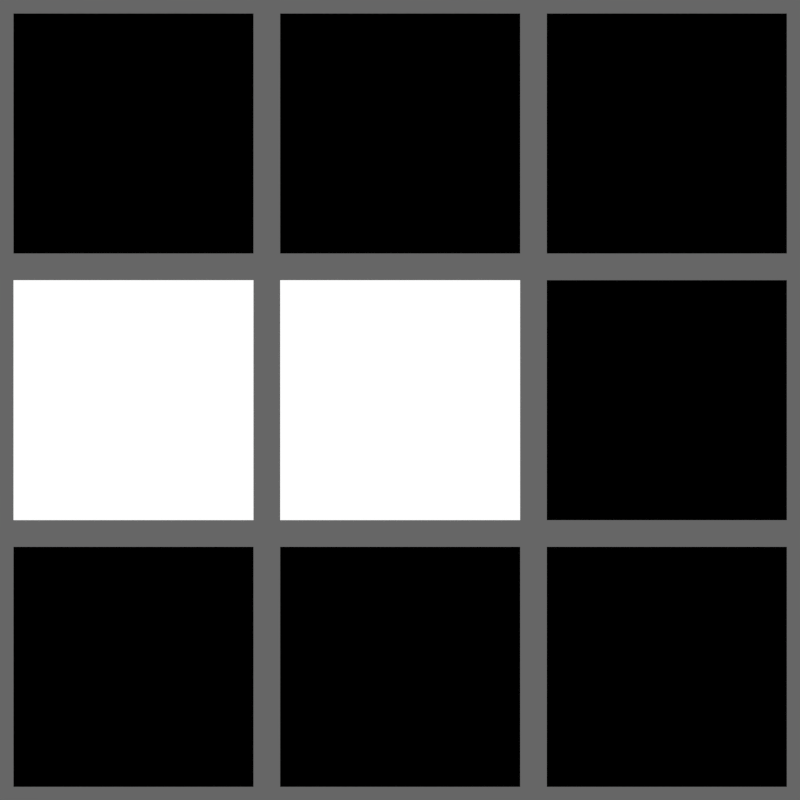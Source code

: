 # Source: bundles.blend  (saved by Blender 5.1.18; exported with 4.5.12 LTS)
import bpy
from mathutils import Matrix  # noqa: F401  (used for matrix-valued properties, if any)

bpy.ops.wm.read_factory_settings(use_empty=True)
scene = bpy.context.scene
scene.name = 'Scene'

# ---- collections
col_collection_1 = bpy.data.collections.new('Collection 1'); scene.collection.children.link(col_collection_1)

# ---- materials (node trees are filled in below, after node groups)
mat_bundle_simple = bpy.data.materials.new('Bundle-Simple')
mat_bundle_simple.alpha_threshold = 0.0
mat_bundle_simple.use_backface_culling_lightprobe_volume = False
mat_bundle_simple.roughness = 0.5
mat_bundle_simple.line_color = (0.0, 0.0, 0.0, 1.0)
mat_bundle_wrong_name = bpy.data.materials.new('Bundle-Wrong-Name')
mat_bundle_wrong_name.alpha_threshold = 0.0
mat_bundle_wrong_name.use_backface_culling_lightprobe_volume = False
mat_bundle_wrong_name.roughness = 0.5
mat_bundle_wrong_name.line_color = (0.0, 0.0, 0.0, 1.0)
mat_bundle_join = bpy.data.materials.new('Bundle-Join')
mat_bundle_join.alpha_threshold = 0.0
mat_bundle_join.use_backface_culling_lightprobe_volume = False
mat_bundle_join.roughness = 0.5
mat_bundle_join.line_color = (0.0, 0.0, 0.0, 1.0)
mat_bundle_join_muted = bpy.data.materials.new('Bundle-Join-Muted')
mat_bundle_join_muted.alpha_threshold = 0.0
mat_bundle_join_muted.use_backface_culling_lightprobe_volume = False
mat_bundle_join_muted.roughness = 0.5
mat_bundle_join_muted.line_color = (0.0, 0.0, 0.0, 1.0)
mat_bundle_nested = bpy.data.materials.new('Bundle-Nested')
mat_bundle_nested.alpha_threshold = 0.0
mat_bundle_nested.use_backface_culling_lightprobe_volume = False
mat_bundle_nested.roughness = 0.5
mat_bundle_nested.line_color = (0.0, 0.0, 0.0, 1.0)
mat_bundle_override = bpy.data.materials.new('Bundle-Override')
mat_bundle_override.alpha_threshold = 0.0
mat_bundle_override.use_backface_culling_lightprobe_volume = False
mat_bundle_override.roughness = 0.5
mat_bundle_override.line_color = (0.0, 0.0, 0.0, 1.0)
mat_repeat_simple_shader = bpy.data.materials.new('Repeat-Simple-Shader')
mat_repeat_simple_shader.alpha_threshold = 0.0
mat_repeat_simple_shader.use_backface_culling_lightprobe_volume = False
mat_repeat_simple_shader.roughness = 0.5
mat_repeat_simple_shader.line_color = (0.0, 0.0, 0.0, 1.0)
mat_repeat_simple_bundle = bpy.data.materials.new('Repeat-Simple-Bundle')
mat_repeat_simple_bundle.alpha_threshold = 0.0
mat_repeat_simple_bundle.use_backface_culling_lightprobe_volume = False
mat_repeat_simple_bundle.roughness = 0.5
mat_repeat_simple_bundle.line_color = (0.0, 0.0, 0.0, 1.0)
mat_repeat_simple_closure = bpy.data.materials.new('Repeat-Simple-Closure')
mat_repeat_simple_closure.alpha_threshold = 0.0
mat_repeat_simple_closure.use_backface_culling_lightprobe_volume = False
mat_repeat_simple_closure.roughness = 0.5
mat_repeat_simple_closure.line_color = (0.0, 0.0, 0.0, 1.0)

# ---- material node trees
mat_bundle_simple.use_nodes = True; mat_bundle_simple.node_tree.nodes.clear()
_N = mat_bundle_simple.node_tree.nodes; _L = mat_bundle_simple.node_tree.links
n0 = _N.new('ShaderNodeOutputMaterial'); n0.name = 'Material Output'; n0.location = (440, 260)
n1 = _N.new('NodeUndefined'); n1.name = 'Combine Bundle'; n1.location = (80, 260)
n1.inputs[0].default_value = 0.2
n2 = _N.new('NodeUndefined'); n2.name = 'Separate Bundle'; n2.location = (260, 260)
_L.new(n1.outputs[0], n2.inputs[0])
_L.new(n2.outputs[0], n0.inputs[0])
n0.is_active_output = True
mat_bundle_wrong_name.use_nodes = True; mat_bundle_wrong_name.node_tree.nodes.clear()
_N = mat_bundle_wrong_name.node_tree.nodes; _L = mat_bundle_wrong_name.node_tree.links
n0 = _N.new('ShaderNodeOutputMaterial'); n0.name = 'Material Output'; n0.location = (463, 279)
n1 = _N.new('NodeUndefined'); n1.name = 'Combine Bundle'; n1.location = (100, 280)
n1.inputs[0].default_value = 0.2
n2 = _N.new('NodeUndefined'); n2.name = 'Separate Bundle'; n2.location = (280, 280)
_L.new(n1.outputs[0], n2.inputs[0])
_L.new(n2.outputs[0], n0.inputs[0])
n0.is_active_output = True
mat_bundle_join.use_nodes = True; mat_bundle_join.node_tree.nodes.clear()
_N = mat_bundle_join.node_tree.nodes; _L = mat_bundle_join.node_tree.links
n0 = _N.new('ShaderNodeOutputMaterial'); n0.name = 'Material Output'; n0.location = (560, 300)
n1 = _N.new('NodeUndefined'); n1.name = 'Combine Bundle'; n1.location = (-160, 300)
n1.inputs[0].default_value = 0.2
n2 = _N.new('NodeUndefined'); n2.name = 'Combine Bundle.001'; n2.location = (-160, 180)
n2.inputs[0].default_value = 0.5
n3 = _N.new('NodeUndefined'); n3.name = 'Join Bundle'; n3.location = (20, 300)
n4 = _N.new('NodeUndefined'); n4.name = 'Separate Bundle'; n4.location = (200, 300)
n5 = _N.new('ShaderNodeMath'); n5.name = 'Math'; n5.location = (380, 300)
_L.new(n1.outputs[0], n3.inputs[0])
_L.new(n2.outputs[0], n3.inputs[0])
_L.new(n3.outputs[0], n4.inputs[0])
_L.new(n4.outputs[0], n5.inputs[0])
_L.new(n4.outputs[1], n5.inputs[1])
_L.new(n5.outputs[0], n0.inputs[0])
n0.is_active_output = True
mat_bundle_join_muted.use_nodes = True; mat_bundle_join_muted.node_tree.nodes.clear()
_N = mat_bundle_join_muted.node_tree.nodes; _L = mat_bundle_join_muted.node_tree.links
n0 = _N.new('ShaderNodeOutputMaterial'); n0.name = 'Material Output'; n0.location = (500, 220)
n1 = _N.new('NodeUndefined'); n1.name = 'Combine Bundle'; n1.location = (-220, 220)
n1.inputs[0].default_value = 0.2
n2 = _N.new('NodeUndefined'); n2.name = 'Combine Bundle.001'; n2.location = (-220, 100)
n2.inputs[0].default_value = 0.5
n3 = _N.new('NodeUndefined'); n3.name = 'Join Bundle'; n3.location = (-40, 220)
n3.mute = True
n4 = _N.new('NodeUndefined'); n4.name = 'Separate Bundle'; n4.location = (140, 220)
n5 = _N.new('ShaderNodeMath'); n5.name = 'Math'; n5.location = (320, 220)
_L.new(n1.outputs[0], n3.inputs[0])
_L.new(n2.outputs[0], n3.inputs[0])
_L.new(n3.outputs[0], n4.inputs[0])
_L.new(n4.outputs[0], n5.inputs[0])
_L.new(n4.outputs[1], n5.inputs[1])
_L.new(n5.outputs[0], n0.inputs[0])
n0.is_active_output = True
mat_bundle_nested.use_nodes = True; mat_bundle_nested.node_tree.nodes.clear()
_N = mat_bundle_nested.node_tree.nodes; _L = mat_bundle_nested.node_tree.links
n0 = _N.new('ShaderNodeOutputMaterial'); n0.name = 'Material Output'; n0.location = (580, 160)
n1 = _N.new('NodeUndefined'); n1.name = 'Combine Bundle'; n1.location = (-140, 160)
n1.inputs[0].default_value = 0.2
n2 = _N.new('NodeUndefined'); n2.name = 'Separate Bundle'; n2.location = (400, 160)
n3 = _N.new('NodeUndefined'); n3.name = 'Combine Bundle.001'; n3.location = (40, 160)
n4 = _N.new('NodeUndefined'); n4.name = 'Separate Bundle.001'; n4.location = (220, 160)
_L.new(n1.outputs[0], n3.inputs[0])
_L.new(n3.outputs[0], n4.inputs[0])
_L.new(n4.outputs[0], n2.inputs[0])
_L.new(n2.outputs[0], n0.inputs[0])
n0.is_active_output = True
mat_bundle_override.use_nodes = True; mat_bundle_override.node_tree.nodes.clear()
_N = mat_bundle_override.node_tree.nodes; _L = mat_bundle_override.node_tree.links
n0 = _N.new('ShaderNodeOutputMaterial'); n0.name = 'Material Output'; n0.location = (200, 300)
n1 = _N.new('NodeUndefined'); n1.name = 'Combine Bundle'; n1.location = (-340, 300)
n1.inputs[0].default_value = 0.2
n2 = _N.new('NodeUndefined'); n2.name = 'Combine Bundle.001'; n2.location = (-340, 180)
n2.inputs[0].default_value = 0.5
n3 = _N.new('NodeUndefined'); n3.name = 'Join Bundle'; n3.location = (-160, 300)
n4 = _N.new('NodeUndefined'); n4.name = 'Separate Bundle'; n4.location = (20, 300)
_L.new(n1.outputs[0], n3.inputs[0])
_L.new(n3.outputs[0], n4.inputs[0])
_L.new(n4.outputs[0], n0.inputs[0])
_L.new(n2.outputs[0], n3.inputs[0])
n0.is_active_output = True
mat_repeat_simple_shader.use_nodes = True; mat_repeat_simple_shader.node_tree.nodes.clear()
_N = mat_repeat_simple_shader.node_tree.nodes; _L = mat_repeat_simple_shader.node_tree.links
n0 = _N.new('ShaderNodeOutputMaterial'); n0.name = 'Material Output'; n0.location = (520, 120)
n0.is_active_output = True
mat_repeat_simple_bundle.use_nodes = True; mat_repeat_simple_bundle.node_tree.nodes.clear()
_N = mat_repeat_simple_bundle.node_tree.nodes; _L = mat_repeat_simple_bundle.node_tree.links
n0 = _N.new('ShaderNodeOutputMaterial'); n0.name = 'Material Output'; n0.location = (1020, 220)
n0.is_active_output = True
mat_repeat_simple_closure.use_nodes = True; mat_repeat_simple_closure.node_tree.nodes.clear()
_N = mat_repeat_simple_closure.node_tree.nodes; _L = mat_repeat_simple_closure.node_tree.links
n0 = _N.new('ShaderNodeOutputMaterial'); n0.name = 'Material Output'; n0.location = (920, 240)
n0.is_active_output = True

# ---- world
world_world = bpy.data.worlds.new('World'); scene.world = world_world
world_world.use_nodes = True; world_world.node_tree.nodes.clear()
_N = world_world.node_tree.nodes; _L = world_world.node_tree.links
n0 = _N.new('ShaderNodeOutputWorld'); n0.name = 'World Output'; n0.location = (300, 300)
n1 = _N.new('ShaderNodeBackground'); n1.name = 'Background'; n1.location = (10, 300)
n1.inputs[0].default_value = (0.1329, 0.1329, 0.1329, 1.0)
_L.new(n1.outputs[0], n0.inputs[0])
n0.is_active_output = True
world_world.color = (0.004391, 0.03955, 0.1329)
world_world.use_sun_shadow = False
world_world.sun_shadow_jitter_overblur = 0.0
world_world.cycles.sampling_method = 'NONE'
world_world.cycles.sample_map_resolution = 256

# ---- cameras
cam_camera = bpy.data.cameras.new('Camera')
cam_camera.type = 'ORTHO'
cam_camera.clip_end = 100.0
cam_camera.lens = 35.0
cam_camera.sensor_width = 32.0
cam_camera.sensor_height = 18.0
cam_camera.ortho_scale = 3.0
cam_camera.dof.focus_distance = 0.0

# ---- meshes
me_plane_001 = bpy.data.meshes.new('Plane.001')
me_plane_001.from_pydata([(2.53e-08, 0.5, -0.5), (2.53e-08, 0.5, 0.5), (2.53e-08, -0.5, -0.5), (2.53e-08, -0.5, 0.5)], [], [(3, 2, 0, 1)])
_uv = me_plane_001.uv_layers.new(name='UVMap')
_uv.uv.foreach_set('vector', [0.0, 0.0, 1.0, 0.0, 1.0, 1.0, 0.0, 1.0])
me_plane_001.materials.append(mat_bundle_simple)
me_plane_001.use_remesh_preserve_volume = False
me_plane_001.use_remesh_preserve_attributes = False
me_plane_001.use_mirror_vertex_groups = False
me_plane_001.update()

# ---- objects
ob_plane = bpy.data.objects.new('Plane', me_plane_001)
ob_camera = bpy.data.objects.new('Camera', cam_camera)
ob_plane_001 = bpy.data.objects.new('Plane.001', me_plane_001)
ob_plane_002 = bpy.data.objects.new('Plane.002', me_plane_001)
ob_plane_003 = bpy.data.objects.new('Plane.003', me_plane_001)
ob_plane_004 = bpy.data.objects.new('Plane.004', me_plane_001)
ob_plane_005 = bpy.data.objects.new('Plane.005', me_plane_001)
ob_plane_006 = bpy.data.objects.new('Plane.006', me_plane_001)
ob_plane_007 = bpy.data.objects.new('Plane.007', me_plane_001)
ob_plane_008 = bpy.data.objects.new('Plane.008', me_plane_001)

# ---- transforms, parenting, visibility, modifiers, constraints
ob_plane.location = (-2.53e-08, -1.0, 1.0)
ob_plane.scale = (0.9, 0.9, 0.9)
ob_plane.lineart.crease_threshold = 0.0
ob_plane.material_slots[0].link = 'OBJECT'; ob_plane.material_slots[0].material = mat_bundle_simple
ob_camera.location = (2.958, -8.928e-08, -1.542e-07)
ob_camera.rotation_euler = (1.571, 7.55e-08, 1.571)
ob_camera.lock_rotations_4d = False
ob_camera.empty_display_type = 'ARROWS'
ob_camera.color = (0.0, 0.0, 0.0, 0.0)
ob_camera.display_type = 'WIRE'
ob_camera.lineart.crease_threshold = 0.0
ob_plane_001.location = (-7.913e-08, 0.0, 1.0)
ob_plane_001.scale = (0.9, 0.9, 0.9)
ob_plane_001.lineart.crease_threshold = 0.0
ob_plane_001.material_slots[0].link = 'OBJECT'; ob_plane_001.material_slots[0].material = mat_bundle_wrong_name
ob_plane_002.location = (6.396e-08, -1.0, 0.0)
ob_plane_002.scale = (0.9, 0.9, 0.9)
ob_plane_002.lineart.crease_threshold = 0.0
ob_plane_002.material_slots[0].link = 'OBJECT'; ob_plane_002.material_slots[0].material = mat_bundle_join
ob_plane_003.location = (8.379e-09, 0.0, 0.0)
ob_plane_003.scale = (0.9, 0.9, 0.9)
ob_plane_003.lineart.crease_threshold = 0.0
ob_plane_003.material_slots[0].link = 'OBJECT'; ob_plane_003.material_slots[0].material = mat_bundle_join_muted
ob_plane_004.location = (-2.53e-08, 1.0, 1.0)
ob_plane_004.scale = (0.9, 0.9, 0.9)
ob_plane_004.lineart.crease_threshold = 0.0
ob_plane_004.material_slots[0].link = 'OBJECT'; ob_plane_004.material_slots[0].material = mat_bundle_nested
ob_plane_005.location = (8.379e-09, 1.0, 0.0)
ob_plane_005.scale = (0.9, 0.9, 0.9)
ob_plane_005.lineart.crease_threshold = 0.0
ob_plane_005.material_slots[0].link = 'OBJECT'; ob_plane_005.material_slots[0].material = mat_bundle_override
ob_plane_006.location = (8.379e-09, -1.0, -1.0)
ob_plane_006.scale = (0.9, 0.9, 0.9)
ob_plane_006.lineart.crease_threshold = 0.0
ob_plane_006.material_slots[0].link = 'OBJECT'; ob_plane_006.material_slots[0].material = mat_repeat_simple_shader
ob_plane_007.location = (8.379e-09, 0.0, -1.0)
ob_plane_007.scale = (0.9, 0.9, 0.9)
ob_plane_007.lineart.crease_threshold = 0.0
ob_plane_007.material_slots[0].link = 'OBJECT'; ob_plane_007.material_slots[0].material = mat_repeat_simple_bundle
ob_plane_008.location = (8.379e-09, 1.0, -1.0)
ob_plane_008.scale = (0.9, 0.9, 0.9)
ob_plane_008.lineart.crease_threshold = 0.0
ob_plane_008.material_slots[0].link = 'OBJECT'; ob_plane_008.material_slots[0].material = mat_repeat_simple_closure

# ---- collection membership
col_collection_1.objects.link(ob_plane)
col_collection_1.objects.link(ob_camera)
col_collection_1.objects.link(ob_plane_001)
col_collection_1.objects.link(ob_plane_002)
col_collection_1.objects.link(ob_plane_003)
col_collection_1.objects.link(ob_plane_004)
col_collection_1.objects.link(ob_plane_005)
col_collection_1.objects.link(ob_plane_006)
col_collection_1.objects.link(ob_plane_007)
col_collection_1.objects.link(ob_plane_008)

# ---- scene / render settings (as saved in the file)
scene.camera = ob_camera
scene.frame_start = 1; scene.frame_end = 250; scene.frame_set(1)
scene.render.engine = 'BLENDER_EEVEE_NEXT'
scene.render.image_settings.color_mode = 'RGB'
scene.render.resolution_x = 256
scene.render.resolution_y = 256
scene.render.resolution_percentage = 50
scene.render.dither_intensity = 0.0
scene.render.use_border = True
scene.render.bake_margin = 2
scene.render.bake_bias = 0.0
scene.render.bake_samples = 0
scene.cycles.use_denoising = False
scene.cycles.samples = 25
scene.cycles.sampling_pattern = 'TABULATED_SOBOL'
scene.cycles.light_sampling_threshold = 0.0
scene.cycles.use_adaptive_sampling = False
scene.cycles.use_light_tree = False
scene.cycles.pixel_filter_type = 'GAUSSIAN'
scene.cycles.sample_clamp_indirect = 0.0
scene.view_settings.view_transform = 'Standard'
bpy.context.view_layer.update()

# ---- added for rendering (the .blend has no usable light): sun
light_auto_sun = bpy.data.lights.new('AutoSun', 'SUN')
light_auto_sun.energy = 3.0
light_auto_sun.angle = 0.0523599
ob_auto_sun = bpy.data.objects.new('AutoSun', light_auto_sun)
scene.collection.objects.link(ob_auto_sun)
ob_auto_sun.rotation_euler = (0.872665, 0.174533, 0.523599)
bpy.context.view_layer.update()
